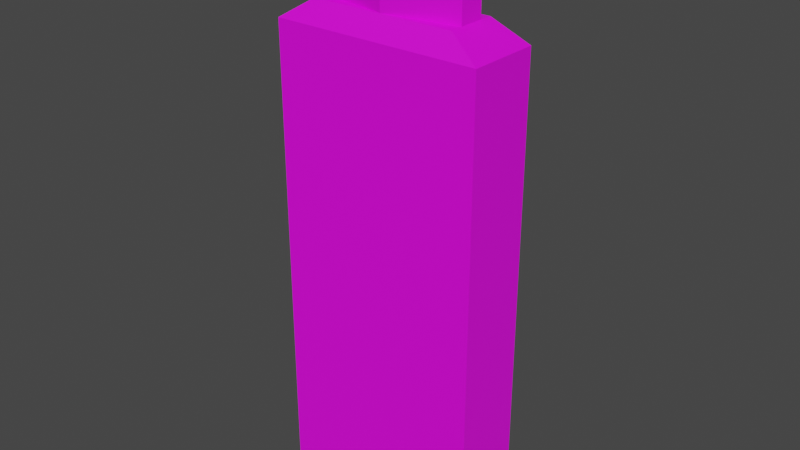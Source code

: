 # Source: Shampoo01.blend  (saved by Blender 3.6.11; exported with 4.5.12 LTS)
import bpy
from mathutils import Matrix  # noqa: F401  (used for matrix-valued properties, if any)

bpy.ops.wm.read_factory_settings(use_empty=True)
scene = bpy.context.scene
scene.name = 'Scene'

# ---- collections
col_collection = bpy.data.collections.new('Collection'); scene.collection.children.link(col_collection)

# ---- images (referenced by path relative to the original .blend; pixels are not part of the script)
import os
ASSET_DIR = os.environ.get("B2B_ASSET_DIR", "")  # directory of the original .blend (textures are referenced by path, not embedded)
HERE = os.path.dirname(os.path.abspath(__file__))  # packed textures are extracted next to this script under _unpacked/

def load_image(name, relpath, width, height, colorspace="sRGB"):
    """Load a texture the original file referenced (path relative to the .blend, or extracted next to this script)."""
    p = next((c for c in (os.path.join(HERE, relpath), os.path.join(ASSET_DIR, relpath)) if relpath and os.path.exists(c)), "")
    if p:
        img = bpy.data.images.load(p, check_existing=True)
        img.name = name
    else:  # same state as the original file: an image datablock whose file is absent (Cycles renders it pink)
        img = bpy.data.images.new(name, width, height)
        img.source = "FILE"
        img.filepath = "//" + (relpath or name)
    img.colorspace_settings.name = colorspace
    return img
img_shampoo01_a_png = load_image('Shampoo01_a.png', 'Shampoo01_a.png', 1024, 1024, 'sRGB')

# ---- materials (node trees are filled in below, after node groups)
mat_material = bpy.data.materials.new('Material')
mat_material.alpha_threshold = 0.0
mat_material.use_transparent_shadow = False
mat_material.roughness = 0.5
mat_material.line_color = (0.0, 0.0, 0.0, 1.0)

# ---- material node trees
mat_material.use_nodes = True; mat_material.node_tree.nodes.clear()
_N = mat_material.node_tree.nodes; _L = mat_material.node_tree.links
n0 = _N.new('ShaderNodeOutputMaterial'); n0.name = 'Material Output'; n0.location = (300, 300)
n1 = _N.new('ShaderNodeBsdfPrincipled'); n1.name = 'Principled BSDF'; n1.location = (10, 300)
n1.distribution = 'GGX'
n1.subsurface_method = 'RANDOM_WALK_SKIN'
n1.inputs[3].default_value = 1.45
n1.inputs[27].default_value = (0.0, 0.0, 0.0, 1.0)
n1.inputs[28].default_value = 1.0
n2 = _N.new('ShaderNodeTexImage'); n2.name = 'Image Texture'; n2.location = (-280, 280)
n2.image = img_shampoo01_a_png
n2.interpolation = 'Closest'
_L.new(n1.outputs[0], n0.inputs[0])
_L.new(n2.outputs[0], n1.inputs[0])
n0.is_active_output = True

# ---- world
world_world = bpy.data.worlds.new('World'); scene.world = world_world
world_world.use_nodes = True; world_world.node_tree.nodes.clear()
_N = world_world.node_tree.nodes; _L = world_world.node_tree.links
n0 = _N.new('ShaderNodeOutputWorld'); n0.name = 'World Output'; n0.location = (300, 300)
n1 = _N.new('ShaderNodeBackground'); n1.name = 'Background'; n1.location = (10, 300)
n1.inputs[0].default_value = (0.05088, 0.05088, 0.05088, 1.0)
_L.new(n1.outputs[0], n0.inputs[0])
n0.is_active_output = True
world_world.color = (0.05088, 0.05088, 0.05088)
world_world.use_sun_shadow = False
world_world.sun_shadow_jitter_overblur = 0.0

# ---- meshes
me_cube = bpy.data.meshes.new('Cube')
me_cube.from_pydata([(0.07207, 0.02522, 0.3205), (0.07207, 0.02522, 0.0), (0.07207, -0.02522, 0.3205), (0.07207, -0.02522, 0.0), (-0.07207, 0.02522, 0.3205), (-0.07207, 0.02522, 0.0), (-0.07207, -0.02522, 0.3205), (-0.07207, -0.02522, 0.0), (-0.04971, -0.0174, 0.3345), (0.04971, 0.0174, 0.3345), (0.04971, -0.0174, 0.3345), (-0.04971, 0.0174, 0.3345), (-3.611e-10, 0.0174, 0.3345), (-3.611e-10, 0.0174, 0.3937), (0.04971, 0.008632, 0.3345), (0.04971, 0.008632, 0.3937), (0.04971, -0.008632, 0.3345), (0.04971, -0.008632, 0.3937), (-3.611e-10, -0.0174, 0.3345), (-3.611e-10, -0.0174, 0.3937), (-0.04971, -0.008632, 0.3345), (-0.04971, -0.008632, 0.3937), (-0.04971, 0.008632, 0.3345), (-0.04971, 0.008632, 0.3937)], [], [(6, 2, 10, 8), (3, 2, 6, 7), (7, 6, 4, 5), (5, 1, 3, 7), (1, 0, 2, 3), (5, 4, 0, 1), (4, 6, 8, 11), (2, 0, 9, 10), (0, 4, 11, 9), (9, 11, 8, 10), (12, 13, 15, 14), (14, 15, 17, 16), (16, 17, 19, 18), (18, 19, 21, 20), (15, 13, 23, 21, 19, 17), (20, 21, 23, 22), (22, 23, 13, 12), (12, 14, 16, 18, 20, 22)])
_uv = me_cube.uv_layers.new(name='UVMap')
_uv.uv.foreach_set('vector', [0.4286, 0.8289, 0.8571, 0.8289, 0.8036, 0.8553, 0.4821, 0.8553, 0.4286, 0.1579, 0.4286, 0.8289, 0.0, 0.8289, 0.0, 0.1579, 0.9821, 0.1579, 0.9821, 0.8289, 0.8571, 0.8289, 0.8571, 0.1579, 0.4286, 0.1579, 0.0, 0.1579, 0.0, 0.0, 0.4286, 0.0, 0.9821, 0.1579, 0.9821, 0.8289, 0.8571, 0.8289, 0.8571, 0.1579, 0.8571, 0.1579, 0.8571, 0.8289, 0.4286, 0.8289, 0.4286, 0.1579, 0.9821, 0.8289, 0.8571, 0.8289, 0.875, 0.8553, 0.9643, 0.8553, 0.8571, 0.8289, 0.9821, 0.8289, 0.9643, 0.8553, 0.875, 0.8553, 0.8571, 0.8289, 0.4286, 0.8289, 0.4821, 0.8553, 0.8036, 0.8553, 0.625, 0.5, 0.875, 0.5, 0.875, 0.75, 0.625, 0.75, 0.2143, 1.0, 0.2143, 0.8684, 0.4286, 0.8684, 0.4286, 1.0, 0.875, 0.8684, 0.875, 1.0, 0.9821, 1.0, 0.9821, 0.8684, 0.0, 1.0, 0.0, 0.8684, 0.2143, 0.8684, 0.2143, 1.0, 0.2143, 1.0, 0.2143, 0.8684, 0.4286, 0.8684, 0.4286, 1.0, 0.7143, 0.01316, 0.7857, 0.07895, 0.7143, 0.1447, 0.5714, 0.1447, 0.5, 0.07895, 0.5714, 0.01316, 0.9821, 0.8684, 0.9821, 1.0, 0.875, 1.0, 0.875, 0.8684, 0.0, 1.0, 0.0, 0.8684, 0.2143, 0.8684, 0.2143, 1.0, 0.75, 0.49, 0.9578, 0.37, 0.9578, 0.13, 0.75, 0.01, 0.5422, 0.13, 0.5422, 0.37])
me_cube.materials.append(mat_material)
me_cube.use_mirror_vertex_groups = False
me_cube.update()

# ---- objects
ob_shampoo01 = bpy.data.objects.new('Shampoo01', me_cube)

# ---- transforms, parenting, visibility, modifiers, constraints
ob_shampoo01.location = (0.0, 0.0, 0.0)
ob_shampoo01.lock_rotations_4d = False
ob_shampoo01.empty_display_type = 'ARROWS'
ob_shampoo01.lineart.crease_threshold = 0.0

# ---- collection membership
col_collection.objects.link(ob_shampoo01)

# ---- scene / render settings (as saved in the file)
scene.frame_start = 1; scene.frame_end = 250; scene.frame_set(1)
scene.render.engine = 'BLENDER_EEVEE_NEXT'
scene.cycles.sampling_pattern = 'TABULATED_SOBOL'
scene.view_settings.view_transform = 'Filmic'
bpy.context.view_layer.update()

# ---- added for rendering (the .blend has no active camera and no usable light): camera, sun
cam_auto = bpy.data.cameras.new('AutoCamera')
cam_auto.lens = 50.0
cam_auto.sensor_width = 36.0
cam_auto.clip_end = 1000.0
ob_auto_camera = bpy.data.objects.new('AutoCamera', cam_auto)
scene.collection.objects.link(ob_auto_camera)
ob_auto_camera.location = (0.390748, -0.468898, 0.509473)
ob_auto_camera.rotation_euler = (1.09748, -7.21219e-08, 0.694738)
scene.camera = ob_auto_camera
light_auto_sun = bpy.data.lights.new('AutoSun', 'SUN')
light_auto_sun.energy = 3.0
light_auto_sun.angle = 0.0523599
ob_auto_sun = bpy.data.objects.new('AutoSun', light_auto_sun)
scene.collection.objects.link(ob_auto_sun)
ob_auto_sun.rotation_euler = (0.872665, 0.174533, 0.523599)
bpy.context.view_layer.update()
